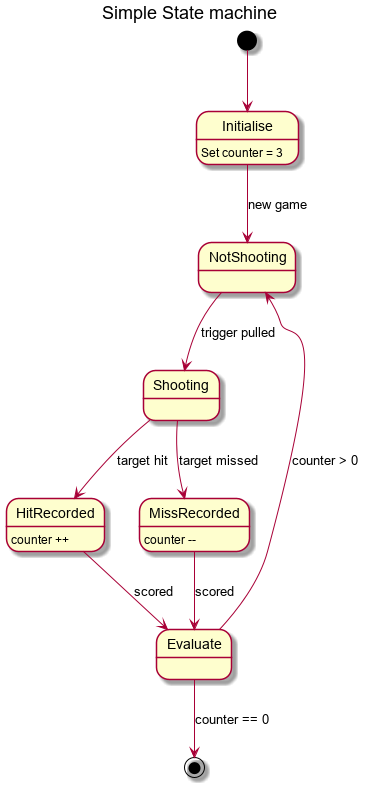

The diagram above was rendered by PlantUML. Its source (embedded in the PNG):
@startuml
title Simple State machine

[*] --> Initialise
Initialise: Set counter = 3
Initialise --> NotShooting: new game
NotShooting --> Shooting: trigger pulled
Shooting --> HitRecorded: target hit
HitRecorded: counter ++
Shooting --> MissRecorded: target missed
MissRecorded: counter --
HitRecorded --> Evaluate: scored
MissRecorded --> Evaluate: scored
Evaluate --> NotShooting: counter > 0
Evaluate --> [*]: counter == 0
@enduml